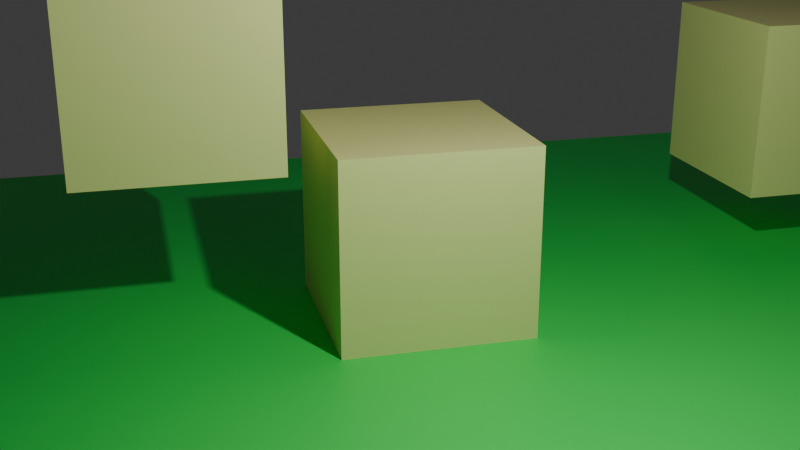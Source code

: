 # Source: basic.blend  (saved by Blender 4.2.49; exported with 4.5.12 LTS)
import bpy
from mathutils import Matrix  # noqa: F401  (used for matrix-valued properties, if any)

bpy.ops.wm.read_factory_settings(use_empty=True)
scene = bpy.context.scene
scene.name = 'Basic'

# ---- collections
col_collection = bpy.data.collections.new('Collection'); scene.collection.children.link(col_collection)

# ---- materials (node trees are filled in below, after node groups)
mat_ground = bpy.data.materials.new('Ground')
mat_ground.use_transparent_shadow = False
mat_material = bpy.data.materials.new('Material')
mat_material.alpha_threshold = 0.0
mat_material.use_transparent_shadow = False
mat_material.roughness = 0.5
mat_material.line_color = (0.0, 0.0, 0.0, 1.0)

# ---- material node trees
mat_ground.use_nodes = True; mat_ground.node_tree.nodes.clear()
_N = mat_ground.node_tree.nodes; _L = mat_ground.node_tree.links
n0 = _N.new('ShaderNodeBsdfPrincipled'); n0.name = 'Principled BSDF'; n0.location = (10, 300)
n0.inputs[0].default_value = (0.02106, 0.8003, 0.1009, 1.0)
n1 = _N.new('ShaderNodeOutputMaterial'); n1.name = 'Material Output'; n1.location = (300, 300)
_L.new(n0.outputs[0], n1.inputs[0])
n1.is_active_output = True
mat_material.use_nodes = True; mat_material.node_tree.nodes.clear()
_N = mat_material.node_tree.nodes; _L = mat_material.node_tree.links
n0 = _N.new('ShaderNodeOutputMaterial'); n0.name = 'Material Output'; n0.location = (300, 300)
n1 = _N.new('ShaderNodeBsdfPrincipled'); n1.name = 'Principled BSDF'; n1.location = (10, 300)
n1.inputs[0].default_value = (0.7814, 0.8011, 0.2952, 1.0)
n1.inputs[3].default_value = 1.45
_L.new(n1.outputs[0], n0.inputs[0])
n0.is_active_output = True

# ---- world
world_world = bpy.data.worlds.new('World'); scene.world = world_world
world_world.use_nodes = True; world_world.node_tree.nodes.clear()
_N = world_world.node_tree.nodes; _L = world_world.node_tree.links
n0 = _N.new('ShaderNodeOutputWorld'); n0.name = 'World Output'; n0.location = (300, 300)
n1 = _N.new('ShaderNodeBackground'); n1.name = 'Background'; n1.location = (10, 300)
n1.inputs[0].default_value = (0.05088, 0.05088, 0.05088, 1.0)
_L.new(n1.outputs[0], n0.inputs[0])
n0.is_active_output = True
world_world.color = (0.05088, 0.05088, 0.05088)
world_world.sun_shadow_jitter_overblur = 0.0

# ---- cameras
cam_camera = bpy.data.cameras.new('Camera')
cam_camera.clip_end = 100.0
cam_camera.ortho_scale = 7.314

# ---- lights
light_light = bpy.data.lights.new('Light', 'POINT')
light_light.transmission_factor = 0.0
light_light.energy = 1000.0
light_light.shadow_soft_size = 0.1
light_light.shadow_maximum_resolution = 0.006
light_light.use_absolute_resolution = True

# ---- meshes
me_plane = bpy.data.meshes.new('Plane')
me_plane.from_pydata([(-1.0, -1.0, 0.0), (1.0, -1.0, 0.0), (-1.0, 1.0, 0.0), (1.0, 1.0, 0.0)], [], [(0, 1, 3, 2)])
_uv = me_plane.uv_layers.new(name='UVMap')
_uv.uv.foreach_set('vector', [0.0, 0.0, 1.0, 0.0, 1.0, 1.0, 0.0, 1.0])
me_plane.materials.append(mat_ground)
me_plane.update()
me_cube = bpy.data.meshes.new('Cube')
me_cube.from_pydata([(1.0, 1.0, 1.0), (1.0, 1.0, -1.0), (1.0, -1.0, 1.0), (1.0, -1.0, -1.0), (-1.0, 1.0, 1.0), (-1.0, 1.0, -1.0), (-1.0, -1.0, 1.0), (-1.0, -1.0, -1.0)], [], [(0, 4, 6, 2), (3, 2, 6, 7), (7, 6, 4, 5), (5, 1, 3, 7), (1, 0, 2, 3), (5, 4, 0, 1)])
_uv = me_cube.uv_layers.new(name='UVMap')
_uv.uv.foreach_set('vector', [0.625, 0.5, 0.875, 0.5, 0.875, 0.75, 0.625, 0.75, 0.375, 0.75, 0.625, 0.75, 0.625, 1.0, 0.375, 1.0, 0.375, 0.0, 0.625, 0.0, 0.625, 0.25, 0.375, 0.25, 0.125, 0.5, 0.375, 0.5, 0.375, 0.75, 0.125, 0.75, 0.375, 0.5, 0.625, 0.5, 0.625, 0.75, 0.375, 0.75, 0.375, 0.25, 0.625, 0.25, 0.625, 0.5, 0.375, 0.5])
me_cube.materials.append(mat_material)
me_cube.use_mirror_vertex_groups = False
me_cube.update()
me_cube_002 = bpy.data.meshes.new('Cube.002')
me_cube_002.from_pydata([(1.0, 1.0, 1.0), (1.0, 1.0, -1.0), (1.0, -1.0, 1.0), (1.0, -1.0, -1.0), (-1.0, 1.0, 1.0), (-1.0, 1.0, -1.0), (-1.0, -1.0, 1.0), (-1.0, -1.0, -1.0)], [], [(0, 4, 6, 2), (3, 2, 6, 7), (7, 6, 4, 5), (5, 1, 3, 7), (1, 0, 2, 3), (5, 4, 0, 1)])
_uv = me_cube_002.uv_layers.new(name='UVMap')
_uv.uv.foreach_set('vector', [0.625, 0.5, 0.875, 0.5, 0.875, 0.75, 0.625, 0.75, 0.375, 0.75, 0.625, 0.75, 0.625, 1.0, 0.375, 1.0, 0.375, 0.0, 0.625, 0.0, 0.625, 0.25, 0.375, 0.25, 0.125, 0.5, 0.375, 0.5, 0.375, 0.75, 0.125, 0.75, 0.375, 0.5, 0.625, 0.5, 0.625, 0.75, 0.375, 0.75, 0.375, 0.25, 0.625, 0.25, 0.625, 0.5, 0.375, 0.5])
me_cube_002.materials.append(mat_material)
me_cube_002.use_mirror_vertex_groups = False
me_cube_002.update()
me_cube_005 = bpy.data.meshes.new('Cube.005')
me_cube_005.from_pydata([(1.0, 1.0, 1.0), (1.0, 1.0, -1.0), (1.0, -1.0, 1.0), (1.0, -1.0, -1.0), (-1.0, 1.0, 1.0), (-1.0, 1.0, -1.0), (-1.0, -1.0, 1.0), (-1.0, -1.0, -1.0)], [], [(0, 4, 6, 2), (3, 2, 6, 7), (7, 6, 4, 5), (5, 1, 3, 7), (1, 0, 2, 3), (5, 4, 0, 1)])
_uv = me_cube_005.uv_layers.new(name='UVMap')
_uv.uv.foreach_set('vector', [0.625, 0.5, 0.875, 0.5, 0.875, 0.75, 0.625, 0.75, 0.375, 0.75, 0.625, 0.75, 0.625, 1.0, 0.375, 1.0, 0.375, 0.0, 0.625, 0.0, 0.625, 0.25, 0.375, 0.25, 0.125, 0.5, 0.375, 0.5, 0.375, 0.75, 0.125, 0.75, 0.375, 0.5, 0.625, 0.5, 0.625, 0.75, 0.375, 0.75, 0.375, 0.25, 0.625, 0.25, 0.625, 0.5, 0.375, 0.5])
me_cube_005.materials.append(mat_material)
me_cube_005.use_mirror_vertex_groups = False
me_cube_005.update()

# ---- objects
ob_plane = bpy.data.objects.new('Plane', me_plane)
ob_assets_basic = bpy.data.objects.new('assets_Basic', None)
ob_cube = bpy.data.objects.new('Cube', me_cube)
ob_light = bpy.data.objects.new('Light', light_light)
ob_camera = bpy.data.objects.new('Camera', cam_camera)
ob_cube_001 = bpy.data.objects.new('Cube.001', me_cube_002)
ob_cube_002 = bpy.data.objects.new('Cube.002', me_cube_005)

# ---- transforms, parenting, visibility, modifiers, constraints
ob_plane.location = (0.0, 0.0, 0.0)
ob_plane.scale = (8.336, 8.336, 8.336)
ob_assets_basic.location = (0.0, 0.0, 0.0)
ob_assets_basic.scale = (0.0, 0.0, 0.0)
ob_assets_basic.empty_display_size = 2.0
ob_cube.location = (-0.8977, 0.362, 1.2)
ob_cube.scale = (1.209, 1.209, 1.209)
ob_cube.lock_rotations_4d = False
ob_cube.empty_display_type = 'ARROWS'
ob_cube.lineart.crease_threshold = 0.0
ob_light.location = (4.076, 1.005, 5.904)
ob_light.rotation_euler = (0.6503, 0.05522, 1.866)
ob_light.lock_rotations_4d = False
ob_light.empty_display_type = 'ARROWS'
ob_light.color = (0.0, 0.0, 0.0, 0.0)
ob_light.lineart.crease_threshold = 0.0
ob_camera.location = (11.76, -3.105, 5.728)
ob_camera.rotation_euler = (1.235, -3.278e-06, 1.318)
ob_camera.lock_rotations_4d = False
ob_camera.empty_display_type = 'ARROWS'
ob_camera.color = (0.0, 0.0, 0.0, 0.0)
ob_camera.display_type = 'WIRE'
ob_camera.lineart.crease_threshold = 0.0
ob_cube_001.location = (-1.469, -2.52, 3.293)
ob_cube_001.scale = (1.209, 1.209, 1.209)
ob_cube_001.lock_rotations_4d = False
ob_cube_001.empty_display_type = 'ARROWS'
ob_cube_001.lineart.crease_threshold = 0.0
ob_cube_002.location = (-2.684, 6.638, 2.123)
ob_cube_002.scale = (1.209, 1.209, 1.209)
ob_cube_002.lock_rotations_4d = False
ob_cube_002.empty_display_type = 'ARROWS'
ob_cube_002.lineart.crease_threshold = 0.0

# ---- collection membership
scene.collection.objects.link(ob_plane)
scene.collection.objects.link(ob_assets_basic)
col_collection.objects.link(ob_cube)
col_collection.objects.link(ob_light)
col_collection.objects.link(ob_camera)
col_collection.objects.link(ob_cube_001)
col_collection.objects.link(ob_cube_002)

# ---- scene / render settings (as saved in the file)
scene.camera = ob_camera
scene.frame_start = 1; scene.frame_end = 250; scene.frame_set(2)
scene.render.engine = 'BLENDER_EEVEE_NEXT'
scene.cycles.sampling_pattern = 'TABULATED_SOBOL'
scene.eevee.ray_tracing_options.trace_max_roughness = 0.0
bpy.context.view_layer.update()
